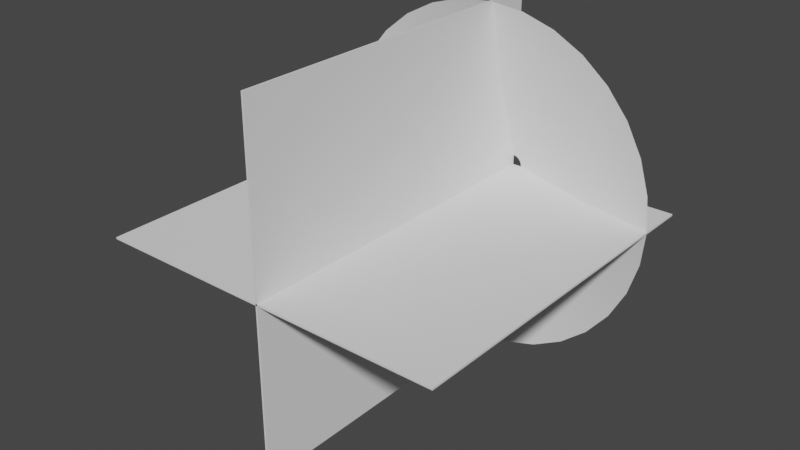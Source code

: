 # Source: Muzzleflash.blend  (saved by Blender 2.93.21; exported with 4.5.12 LTS)
import bpy
from mathutils import Matrix  # noqa: F401  (used for matrix-valued properties, if any)

bpy.ops.wm.read_factory_settings(use_empty=True)
scene = bpy.context.scene
scene.name = 'Scene'

# ---- collections
col_collection = bpy.data.collections.new('Collection'); scene.collection.children.link(col_collection)

# ---- world
world_world = bpy.data.worlds.new('World'); scene.world = world_world
world_world.use_nodes = True; world_world.node_tree.nodes.clear()
_N = world_world.node_tree.nodes; _L = world_world.node_tree.links
n0 = _N.new('ShaderNodeOutputWorld'); n0.name = 'World Output'; n0.location = (300, 300)
n1 = _N.new('ShaderNodeBackground'); n1.name = 'Background'; n1.location = (10, 300)
n1.inputs[0].default_value = (0.05088, 0.05088, 0.05088, 1.0)
_L.new(n1.outputs[0], n0.inputs[0])
n0.is_active_output = True
world_world.color = (0.05088, 0.05088, 0.05088)
world_world.use_sun_shadow = False
world_world.sun_shadow_jitter_overblur = 0.0

# ---- meshes
me_circle_001 = bpy.data.meshes.new('Circle.001')
me_circle_001.from_pydata([(0.0, 1.0, 0.2739), (-0.1951, 0.9808, 0.2739), (-0.3827, 0.9239, 0.2739), (-0.5556, 0.8315, 0.2739), (-0.7071, 0.7071, 0.2739), (-0.8315, 0.5556, 0.2739), (-0.9239, 0.3827, 0.2739), (-0.9808, 0.1951, 0.2739), (-1.0, -4.371e-08, 0.2739), (-0.9808, -0.1951, 0.2739), (-0.9239, -0.3827, 0.2739), (-0.8315, -0.5556, 0.2739), (-0.7071, -0.7071, 0.2739), (-0.5556, -0.8315, 0.2739), (-0.3827, -0.9239, 0.2739), (-0.1951, -0.9808, 0.2739), (8.742e-08, -1.0, 0.2739), (0.1951, -0.9808, 0.2739), (0.3827, -0.9239, 0.2739), (0.5556, -0.8315, 0.2739), (0.7071, -0.7071, 0.2739), (0.8315, -0.5556, 0.2739), (0.9239, -0.3827, 0.2739), (0.9808, -0.1951, 0.2739), (1.0, 1.192e-08, 0.2739), (0.9808, 0.1951, 0.2739), (0.9239, 0.3827, 0.2739), (0.8315, 0.5556, 0.2739), (0.7071, 0.7071, 0.2739), (0.5556, 0.8315, 0.2739), (0.3827, 0.9239, 0.2739), (0.1951, 0.9808, 0.2739), (-1.318e-08, 0.0565, 0.00327), (-0.01102, 0.05541, 0.00327), (-0.02162, 0.05219, 0.00327), (-0.03139, 0.04697, 0.00327), (-0.03995, 0.03995, 0.00327), (-0.04697, 0.03139, 0.00327), (-0.0522, 0.02162, 0.00327), (-0.05541, 0.01102, 0.00327), (-0.0565, -2.004e-08, 0.00327), (-0.05541, -0.01102, 0.00327), (-0.0522, -0.02162, 0.00327), (-0.04697, -0.03139, 0.00327), (-0.03995, -0.03995, 0.00327), (-0.03139, -0.04697, 0.00327), (-0.02162, -0.0522, 0.00327), (-0.01102, -0.05541, 0.00327), (-8.242e-09, -0.0565, 0.00327), (0.01102, -0.05541, 0.00327), (0.02162, -0.0522, 0.00327), (0.03139, -0.04697, 0.00327), (0.03995, -0.03995, 0.00327), (0.04697, -0.03139, 0.00327), (0.05219, -0.02162, 0.00327), (0.05541, -0.01102, 0.00327), (0.0565, -1.69e-08, 0.00327), (0.05541, 0.01102, 0.00327), (0.05219, 0.02162, 0.00327), (0.04697, 0.03139, 0.00327), (0.03995, 0.03995, 0.00327), (0.03139, 0.04697, 0.00327), (0.02162, 0.05219, 0.00327), (0.01102, 0.05541, 0.00327), (0.1031, -0.5184, 0.1645), (0.2023, -0.4883, 0.1645), (-0.3737, 0.3737, 0.1645), (-0.4395, 0.2936, 0.1645), (0.1031, 0.5184, 0.1645), (-6.586e-09, 0.5285, 0.1645), (0.2936, -0.4395, 0.1645), (-0.4883, 0.2023, 0.1645), (0.3737, -0.3737, 0.1645), (-0.5184, 0.1031, 0.1645), (0.4395, -0.2936, 0.1645), (-0.5285, -3.188e-08, 0.1645), (0.4883, -0.2023, 0.1645), (-0.5184, -0.1031, 0.1645), (0.5184, -0.1031, 0.1645), (-0.4883, -0.2023, 0.1645), (0.5285, -2.479e-09, 0.1645), (-0.4395, -0.2936, 0.1645), (0.5184, 0.1031, 0.1645), (-0.3737, -0.3737, 0.1645), (0.4883, 0.2023, 0.1645), (-0.2936, -0.4395, 0.1645), (0.4395, 0.2936, 0.1645), (-0.2023, -0.4883, 0.1645), (-0.1031, 0.5184, 0.1645), (0.3737, 0.3737, 0.1645), (-0.1031, -0.5184, 0.1645), (-0.2023, 0.4883, 0.1645), (0.2936, 0.4395, 0.1645), (3.962e-08, -0.5285, 0.1645), (-0.2936, 0.4395, 0.1645), (0.2023, 0.4883, 0.1645)], [], [(65, 64, 49, 50), (67, 66, 36, 37), (69, 68, 63, 32), (70, 65, 50, 51), (71, 67, 37, 38), (72, 70, 51, 52), (73, 71, 38, 39), (74, 72, 52, 53), (75, 73, 39, 40), (76, 74, 53, 54), (77, 75, 40, 41), (78, 76, 54, 55), (79, 77, 41, 42), (80, 78, 55, 56), (81, 79, 42, 43), (82, 80, 56, 57), (83, 81, 43, 44), (84, 82, 57, 58), (85, 83, 44, 45), (86, 84, 58, 59), (87, 85, 45, 46), (88, 69, 32, 33), (89, 86, 59, 60), (90, 87, 46, 47), (91, 88, 33, 34), (92, 89, 60, 61), (93, 90, 47, 48), (94, 91, 34, 35), (95, 92, 61, 62), (64, 93, 48, 49), (66, 94, 35, 36), (68, 95, 62, 63), (31, 30, 95, 68), (4, 3, 94, 66), (17, 16, 93, 64), (30, 29, 92, 95), (3, 2, 91, 94), (16, 15, 90, 93), (29, 28, 89, 92), (2, 1, 88, 91), (15, 14, 87, 90), (28, 27, 86, 89), (1, 0, 69, 88), (14, 13, 85, 87), (27, 26, 84, 86), (13, 12, 83, 85), (26, 25, 82, 84), (12, 11, 81, 83), (25, 24, 80, 82), (11, 10, 79, 81), (24, 23, 78, 80), (10, 9, 77, 79), (23, 22, 76, 78), (9, 8, 75, 77), (22, 21, 74, 76), (8, 7, 73, 75), (21, 20, 72, 74), (7, 6, 71, 73), (20, 19, 70, 72), (6, 5, 67, 71), (19, 18, 65, 70), (0, 31, 68, 69), (5, 4, 66, 67), (18, 17, 64, 65)])
me_circle_001.polygons.foreach_set('use_smooth', [True] * 64)
_uv = me_circle_001.uv_layers.new(name='UVMap')
_uv.uv.foreach_set('vector', [0.3126, 0.499, 0.2815, 0.499, 0.2815, 0.998, 0.3126, 0.998, 0.9029, 0.499, 0.8718, 0.499, 0.8718, 0.998, 0.9029, 0.998, 0.7475, 0.499, 0.7165, 0.499, 0.7165, 0.998, 0.7475, 0.998, 0.3437, 0.499, 0.3126, 0.499, 0.3126, 0.998, 0.3437, 0.998, 0.934, 0.499, 0.9029, 0.499, 0.9029, 0.998, 0.934, 0.998, 0.3747, 0.499, 0.3437, 0.499, 0.3437, 0.998, 0.3747, 0.998, 0.965, 0.499, 0.934, 0.499, 0.934, 0.998, 0.965, 0.998, 0.4058, 0.499, 0.3747, 0.499, 0.3747, 0.998, 0.4058, 0.998, 0.9961, 0.499, 0.965, 0.499, 0.965, 0.998, 0.9961, 0.998, 0.4369, 0.499, 0.4058, 0.499, 0.4058, 0.998, 0.4369, 0.998, 0.03297, 0.499, 0.001894, 0.499, 0.001902, 0.998, 0.03297, 0.998, 0.4679, 0.499, 0.4369, 0.499, 0.4369, 0.998, 0.4679, 0.998, 0.06404, 0.499, 0.03297, 0.499, 0.03297, 0.998, 0.06404, 0.998, 0.499, 0.499, 0.4679, 0.499, 0.4679, 0.998, 0.499, 0.998, 0.09511, 0.499, 0.06404, 0.499, 0.06404, 0.998, 0.09511, 0.998, 0.5301, 0.499, 0.499, 0.499, 0.499, 0.998, 0.5301, 0.998, 0.1262, 0.499, 0.09511, 0.499, 0.09511, 0.998, 0.1262, 0.998, 0.5611, 0.499, 0.5301, 0.499, 0.5301, 0.998, 0.5611, 0.998, 0.1572, 0.499, 0.1262, 0.499, 0.1262, 0.998, 0.1572, 0.998, 0.5922, 0.499, 0.5611, 0.499, 0.5611, 0.998, 0.5922, 0.998, 0.1883, 0.499, 0.1572, 0.499, 0.1572, 0.998, 0.1883, 0.998, 0.7786, 0.499, 0.7475, 0.499, 0.7475, 0.998, 0.7786, 0.998, 0.6233, 0.499, 0.5922, 0.499, 0.5922, 0.998, 0.6233, 0.998, 0.2194, 0.499, 0.1883, 0.499, 0.1883, 0.998, 0.2194, 0.998, 0.8097, 0.499, 0.7786, 0.499, 0.7786, 0.998, 0.8097, 0.998, 0.6543, 0.499, 0.6233, 0.499, 0.6233, 0.998, 0.6543, 0.998, 0.2505, 0.499, 0.2194, 0.499, 0.2194, 0.998, 0.2505, 0.998, 0.8408, 0.499, 0.8097, 0.499, 0.8097, 0.998, 0.8408, 0.998, 0.6854, 0.499, 0.6543, 0.499, 0.6543, 0.998, 0.6854, 0.998, 0.2815, 0.499, 0.2505, 0.499, 0.2505, 0.998, 0.2815, 0.998, 0.8718, 0.499, 0.8408, 0.499, 0.8408, 0.998, 0.8718, 0.998, 0.7165, 0.499, 0.6854, 0.499, 0.6854, 0.998, 0.7165, 0.998, 0.7165, 0.000651, 0.6854, 0.000651, 0.6854, 0.499, 0.7165, 0.499, 0.8718, 0.000651, 0.8408, 0.000651, 0.8408, 0.499, 0.8718, 0.499, 0.2815, 0.000651, 0.2505, 0.000651, 0.2505, 0.499, 0.2815, 0.499, 0.6854, 0.000651, 0.6543, 0.000651, 0.6543, 0.499, 0.6854, 0.499, 0.8408, 0.000651, 0.8097, 0.000651, 0.8097, 0.499, 0.8408, 0.499, 0.2505, 0.000651, 0.2194, 0.000651, 0.2194, 0.499, 0.2505, 0.499, 0.6543, 0.000651, 0.6233, 0.000651, 0.6233, 0.499, 0.6543, 0.499, 0.8097, 0.000651, 0.7786, 0.000651, 0.7786, 0.499, 0.8097, 0.499, 0.2194, 0.000651, 0.1883, 0.000651, 0.1883, 0.499, 0.2194, 0.499, 0.6233, 0.000651, 0.5922, 0.000651, 0.5922, 0.499, 0.6233, 0.499, 0.7786, 0.000651, 0.7475, 0.000651, 0.7475, 0.499, 0.7786, 0.499, 0.1883, 0.000651, 0.1572, 0.000651, 0.1572, 0.499, 0.1883, 0.499, 0.5922, 0.000651, 0.5611, 0.000651, 0.5611, 0.499, 0.5922, 0.499, 0.1572, 0.000651, 0.1262, 0.000651, 0.1262, 0.499, 0.1572, 0.499, 0.5611, 0.000651, 0.5301, 0.000651, 0.5301, 0.499, 0.5611, 0.499, 0.1262, 0.000651, 0.09511, 0.000651, 0.09511, 0.499, 0.1262, 0.499, 0.5301, 0.000651, 0.499, 0.000651, 0.499, 0.499, 0.5301, 0.499, 0.09511, 0.000651, 0.06404, 0.000651, 0.06404, 0.499, 0.09511, 0.499, 0.499, 0.000651, 0.4679, 0.000651, 0.4679, 0.499, 0.499, 0.499, 0.06404, 0.000651, 0.03297, 0.000651, 0.03297, 0.499, 0.06404, 0.499, 0.4679, 0.000651, 0.4369, 0.000651, 0.4369, 0.499, 0.4679, 0.499, 0.03297, 0.000651, 0.001902, 0.000651, 0.001894, 0.499, 0.03297, 0.499, 0.4369, 0.000651, 0.4058, 0.000651, 0.4058, 0.499, 0.4369, 0.499, 0.9961, 0.000651, 0.965, 0.000651, 0.965, 0.499, 0.9961, 0.499, 0.4058, 0.000651, 0.3747, 0.000651, 0.3747, 0.499, 0.4058, 0.499, 0.965, 0.000651, 0.934, 0.000651, 0.934, 0.499, 0.965, 0.499, 0.3747, 0.000651, 0.3437, 0.000651, 0.3437, 0.499, 0.3747, 0.499, 0.934, 0.000651, 0.9029, 0.000651, 0.9029, 0.499, 0.934, 0.499, 0.3437, 0.000651, 0.3126, 0.000651, 0.3126, 0.499, 0.3437, 0.499, 0.7475, 0.000651, 0.7165, 0.000651, 0.7165, 0.499, 0.7475, 0.499, 0.9029, 0.000651, 0.8718, 0.000651, 0.8718, 0.499, 0.9029, 0.499, 0.3126, 0.000651, 0.2815, 0.000651, 0.2815, 0.499, 0.3126, 0.499])
me_circle_001.use_remesh_fix_poles = True
me_circle_001.use_remesh_preserve_attributes = False
me_circle_001.update()
me_plane = bpy.data.meshes.new('Plane')
me_plane.from_pydata([(-1.005, -1.997, -3.076e-05), (0.9949, -1.997, -3.076e-05), (-1.005, 0.003081, -3.076e-05), (0.9949, 0.003081, -3.076e-05), (-3.071e-05, -1.997, 1.005), (-3.08e-05, -1.997, -0.9949), (-3.071e-05, 0.003081, 1.005), (-3.08e-05, 0.003081, -0.9949), (-1.005, -1.997, -0.01003), (0.9949, -1.997, -0.01003), (-1.005, 0.003081, -0.01003), (0.9949, 0.003081, -0.01003), (-0.01003, -1.997, 1.005), (-0.01003, -1.997, -0.9949), (-0.01003, 0.003081, 1.005), (-0.01003, 0.003081, -0.9949)], [], [(0, 1, 3, 2), (4, 5, 7, 6), (8, 10, 11, 9), (12, 14, 15, 13), (0, 2, 10, 8), (1, 0, 8, 9), (3, 1, 9, 11), (2, 3, 11, 10), (4, 6, 14, 12), (5, 4, 12, 13), (7, 5, 13, 15), (6, 7, 15, 14)])
_uv = me_plane.uv_layers.new(name='UVMap')
_uv.uv.foreach_set('vector', [1.002, 0.9983, 0.001706, 1.002, -0.0017, 0.001706, 0.9983, -0.0017, 1.002, 0.9983, 0.001706, 1.002, -0.0017, 0.001706, 0.9983, -0.0017, 1.002, 0.9983, 0.9983, -0.0017, -0.0017, 0.001706, 0.001706, 1.002, 1.002, 0.9983, 0.9983, -0.0017, -0.0017, 0.001706, 0.001706, 1.002, 1.002, 0.9983, 0.9983, -0.0017, 0.9983, -0.0017, 1.002, 0.9983, 0.001706, 1.002, 1.002, 0.9983, 1.002, 0.9983, 0.001706, 1.002, -0.0017, 0.001706, 0.001706, 1.002, 0.001706, 1.002, -0.0017, 0.001706, 0.9983, -0.0017, -0.0017, 0.001706, -0.0017, 0.001706, 0.9983, -0.0017, 1.002, 0.9983, 0.9983, -0.0017, 0.9983, -0.0017, 1.002, 0.9983, 0.001706, 1.002, 1.002, 0.9983, 1.002, 0.9983, 0.001706, 1.002, -0.0017, 0.001706, 0.001706, 1.002, 0.001706, 1.002, -0.0017, 0.001706, 0.9983, -0.0017, -0.0017, 0.001706, -0.0017, 0.001706, 0.9983, -0.0017])
me_plane.use_remesh_fix_poles = True
me_plane.use_remesh_preserve_attributes = False
me_plane.update()

# ---- objects
ob_muzzlecone = bpy.data.objects.new('MuzzleCone', me_circle_001)
ob_muzzleplanes = bpy.data.objects.new('MuzzlePlanes', me_plane)

# ---- transforms, parenting, visibility, modifiers, constraints
ob_muzzlecone.location = (0.0, 0.0, 0.0)
ob_muzzlecone.rotation_euler = (1.571, -0.0, 0.0)
ob_muzzleplanes.location = (0.005079, -0.006734, 3.076e-05)

# ---- collection membership
col_collection.objects.link(ob_muzzlecone)
col_collection.objects.link(ob_muzzleplanes)

# ---- scene / render settings (as saved in the file)
scene.frame_start = 1; scene.frame_end = 250; scene.frame_set(12)
scene.render.engine = 'BLENDER_EEVEE_NEXT'
scene.cycles.use_denoising = False
scene.cycles.samples = 128
scene.cycles.sampling_pattern = 'TABULATED_SOBOL'
scene.cycles.use_adaptive_sampling = False
scene.cycles.use_light_tree = False
scene.view_settings.view_transform = 'Filmic'
bpy.context.view_layer.update()

# ---- added for rendering (the .blend has no active camera and no usable light): camera, sun
cam_auto = bpy.data.cameras.new('AutoCamera')
cam_auto.lens = 50.0
cam_auto.sensor_width = 36.0
cam_auto.clip_end = 1000.0
ob_auto_camera = bpy.data.objects.new('AutoCamera', cam_auto)
scene.collection.objects.link(ob_auto_camera)
ob_auto_camera.location = (3.20801, -4.85307, 2.56896)
ob_auto_camera.rotation_euler = (1.09748, -7.21219e-08, 0.694738)
scene.camera = ob_auto_camera
light_auto_sun = bpy.data.lights.new('AutoSun', 'SUN')
light_auto_sun.energy = 3.0
light_auto_sun.angle = 0.0523599
ob_auto_sun = bpy.data.objects.new('AutoSun', light_auto_sun)
scene.collection.objects.link(ob_auto_sun)
ob_auto_sun.rotation_euler = (0.872665, 0.174533, 0.523599)
bpy.context.view_layer.update()

